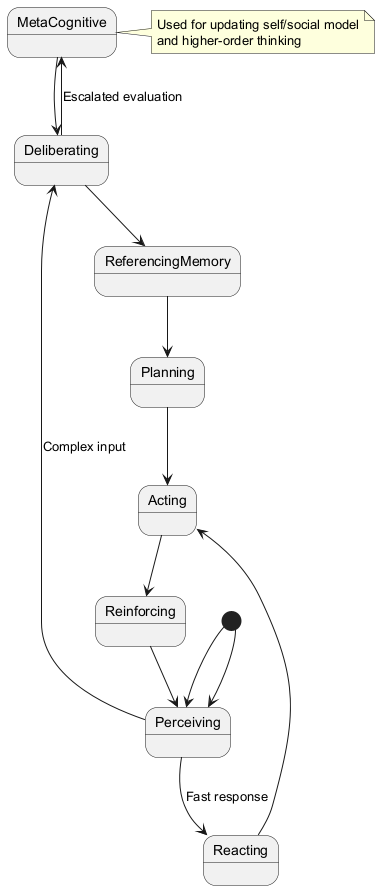

The diagram above was rendered by PlantUML. Its source (embedded in the PNG):
@startuml
[*] --> Perceiving

Perceiving --> Reacting : Fast response
Perceiving --> Deliberating : Complex input

Reacting --> Acting
Deliberating --> ReferencingMemory
ReferencingMemory --> Planning
Planning --> Acting

Acting --> Reinforcing
Reinforcing --> Perceiving

Deliberating --> MetaCognitive : Escalated evaluation
MetaCognitive --> Deliberating

note right of MetaCognitive
Used for updating self/social model
and higher-order thinking
end note

[*] --> Perceiving
@enduml